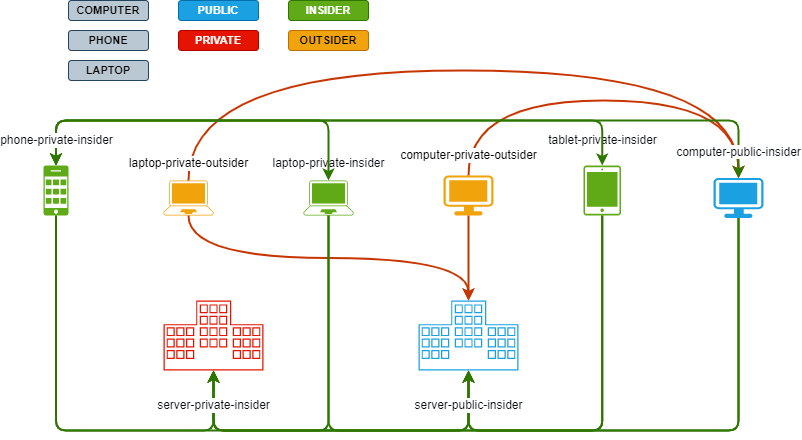

The diagram above was exported from draw.io. Its source (the exported page's mxGraphModel, read from the mxfile embedded in the PNG):
<mxGraphModel dx="896" dy="470" grid="1" gridSize="10" guides="1" tooltips="1" connect="1" arrows="1" fold="1" page="1" pageScale="1" pageWidth="850" pageHeight="1100" math="0" shadow="0">
  <root>
    <mxCell id="0" />
    <mxCell id="1" parent="0" />
    <mxCell id="130" style="edgeStyle=orthogonalEdgeStyle;html=1;exitX=0.5;exitY=1;exitDx=0;exitDy=0;exitPerimeter=0;entryX=0.5;entryY=0;entryDx=0;entryDy=0;entryPerimeter=0;strokeWidth=2;fontColor=#0D1117;fillColor=#fa6800;strokeColor=#C73500;curved=1;" edge="1" parent="1" source="114" target="119">
      <mxGeometry relative="1" as="geometry" />
    </mxCell>
    <mxCell id="136" style="edgeStyle=orthogonalEdgeStyle;curved=1;html=1;exitX=0.5;exitY=0;exitDx=0;exitDy=0;exitPerimeter=0;entryX=0.5;entryY=0;entryDx=0;entryDy=0;entryPerimeter=0;strokeWidth=2;fontColor=#0D1117;fillColor=#fa6800;strokeColor=#C73500;" edge="1" parent="1" source="114" target="131">
      <mxGeometry relative="1" as="geometry">
        <Array as="points">
          <mxPoint x="915" y="130" />
          <mxPoint x="1185" y="130" />
        </Array>
      </mxGeometry>
    </mxCell>
    <mxCell id="128" style="edgeStyle=orthogonalEdgeStyle;html=1;exitX=0.5;exitY=1;exitDx=0;exitDy=0;exitPerimeter=0;entryX=0.5;entryY=0;entryDx=0;entryDy=0;entryPerimeter=0;strokeWidth=2;fontColor=#0D1117;fillColor=#fa6800;strokeColor=#C73500;curved=1;" edge="1" parent="1" source="118" target="119">
      <mxGeometry relative="1" as="geometry" />
    </mxCell>
    <mxCell id="133" style="edgeStyle=orthogonalEdgeStyle;curved=1;html=1;entryX=0.5;entryY=0;entryDx=0;entryDy=0;entryPerimeter=0;strokeWidth=2;fontColor=#0D1117;fillColor=#fa6800;strokeColor=#C73500;" edge="1" parent="1" source="118" target="131">
      <mxGeometry relative="1" as="geometry">
        <Array as="points">
          <mxPoint x="635" y="100" />
          <mxPoint x="1185" y="100" />
        </Array>
      </mxGeometry>
    </mxCell>
    <mxCell id="114" value="computer-private-outsider" style="points=[[0.03,0.03,0],[0.5,0,0],[0.97,0.03,0],[1,0.4,0],[0.97,0.745,0],[0.5,1,0],[0.03,0.745,0],[0,0.4,0]];verticalLabelPosition=top;sketch=0;html=1;verticalAlign=middle;aspect=fixed;align=center;pointerEvents=1;shape=mxgraph.cisco19.workstation;fillColor=#f0a30a;strokeColor=#BD7000;labelPosition=center;fontColor=#000000;labelBackgroundColor=default;" vertex="1" parent="1">
      <mxGeometry x="890" y="205" width="50" height="40" as="geometry" />
    </mxCell>
    <mxCell id="171" style="edgeStyle=orthogonalEdgeStyle;shape=connector;rounded=1;html=1;exitX=0.5;exitY=1;exitDx=0;exitDy=0;exitPerimeter=0;entryX=0.5;entryY=1;entryDx=0;entryDy=0;entryPerimeter=0;labelBackgroundColor=default;strokeColor=#2D7600;strokeWidth=2;fontFamily=Helvetica;fontSize=11;fontColor=#0D1117;startArrow=none;startFill=0;endArrow=classic;fillColor=#60a917;" edge="1" parent="1" source="115" target="122">
      <mxGeometry relative="1" as="geometry">
        <Array as="points">
          <mxPoint x="775" y="460" />
          <mxPoint x="660" y="460" />
        </Array>
      </mxGeometry>
    </mxCell>
    <mxCell id="172" style="edgeStyle=orthogonalEdgeStyle;shape=connector;rounded=1;html=1;exitX=0.5;exitY=1;exitDx=0;exitDy=0;exitPerimeter=0;entryX=0.5;entryY=1;entryDx=0;entryDy=0;entryPerimeter=0;labelBackgroundColor=default;strokeColor=#2D7600;strokeWidth=2;fontFamily=Helvetica;fontSize=11;fontColor=#0D1117;startArrow=none;startFill=0;endArrow=classic;fillColor=#60a917;" edge="1" parent="1" source="115" target="119">
      <mxGeometry relative="1" as="geometry">
        <Array as="points">
          <mxPoint x="775" y="460" />
          <mxPoint x="915" y="460" />
        </Array>
      </mxGeometry>
    </mxCell>
    <mxCell id="115" value="laptop-private-insider" style="points=[[0.13,0.02,0],[0.5,0,0],[0.87,0.02,0],[0.885,0.4,0],[0.985,0.985,0],[0.5,1,0],[0.015,0.985,0],[0.115,0.4,0]];verticalLabelPosition=top;sketch=0;html=1;verticalAlign=middle;aspect=fixed;align=center;pointerEvents=1;shape=mxgraph.cisco19.laptop;fillColor=#60a917;strokeColor=#2D7600;labelPosition=center;fontColor=#0D1117;labelBackgroundColor=default;" vertex="1" parent="1">
      <mxGeometry x="750" y="210" width="50" height="35" as="geometry" />
    </mxCell>
    <mxCell id="173" style="edgeStyle=orthogonalEdgeStyle;shape=connector;rounded=1;html=1;exitX=0.5;exitY=1;exitDx=0;exitDy=0;exitPerimeter=0;entryX=0.5;entryY=1;entryDx=0;entryDy=0;entryPerimeter=0;labelBackgroundColor=default;strokeColor=#2D7600;strokeWidth=2;fontFamily=Helvetica;fontSize=11;fontColor=#0D1117;startArrow=none;startFill=0;endArrow=classic;fillColor=#60a917;" edge="1" parent="1" source="116" target="122">
      <mxGeometry relative="1" as="geometry">
        <Array as="points">
          <mxPoint x="1049" y="460" />
          <mxPoint x="660" y="460" />
        </Array>
      </mxGeometry>
    </mxCell>
    <mxCell id="174" style="edgeStyle=orthogonalEdgeStyle;shape=connector;rounded=1;html=1;exitX=0.5;exitY=1;exitDx=0;exitDy=0;exitPerimeter=0;entryX=0.5;entryY=1;entryDx=0;entryDy=0;entryPerimeter=0;labelBackgroundColor=default;strokeColor=#2D7600;strokeWidth=2;fontFamily=Helvetica;fontSize=11;fontColor=#0D1117;startArrow=none;startFill=0;endArrow=classic;fillColor=#60a917;" edge="1" parent="1" source="116" target="119">
      <mxGeometry relative="1" as="geometry">
        <Array as="points">
          <mxPoint x="1049" y="460" />
          <mxPoint x="915" y="460" />
        </Array>
      </mxGeometry>
    </mxCell>
    <mxCell id="116" value="tablet-private-insider" style="sketch=0;points=[[0.015,0.015,0],[0.985,0.015,0],[0.985,0.985,0],[0.015,0.985,0],[0.25,0,0],[0.5,0,0],[0.75,0,0],[1,0.25,0],[1,0.5,0],[1,0.75,0],[0.75,1,0],[0.5,1,0],[0.25,1,0],[0,0.75,0],[0,0.5,0],[0,0.25,0]];verticalLabelPosition=top;html=1;verticalAlign=middle;aspect=fixed;align=center;pointerEvents=1;shape=mxgraph.cisco19.handheld;fillColor=#60a917;strokeColor=#2D7600;labelPosition=center;fontColor=#0D1117;labelBackgroundColor=default;" vertex="1" parent="1">
      <mxGeometry x="1030" y="195" width="37.5" height="50" as="geometry" />
    </mxCell>
    <mxCell id="166" style="edgeStyle=orthogonalEdgeStyle;html=1;exitX=0.5;exitY=0;exitDx=0;exitDy=0;exitPerimeter=0;entryX=0.5;entryY=0;entryDx=0;entryDy=0;entryPerimeter=0;strokeWidth=2;fontColor=#0D1117;startArrow=classic;startFill=1;fillColor=#60a917;strokeColor=#2D7600;" edge="1" parent="1" source="117" target="115">
      <mxGeometry relative="1" as="geometry">
        <Array as="points">
          <mxPoint x="502" y="150" />
          <mxPoint x="775" y="150" />
        </Array>
      </mxGeometry>
    </mxCell>
    <mxCell id="167" style="edgeStyle=orthogonalEdgeStyle;shape=connector;rounded=1;html=1;exitX=0.5;exitY=0;exitDx=0;exitDy=0;exitPerimeter=0;entryX=0.5;entryY=0;entryDx=0;entryDy=0;entryPerimeter=0;labelBackgroundColor=default;strokeColor=#2D7600;strokeWidth=2;fontFamily=Helvetica;fontSize=11;fontColor=#0D1117;startArrow=classic;startFill=1;endArrow=classic;fillColor=#60a917;" edge="1" parent="1" source="117" target="116">
      <mxGeometry relative="1" as="geometry">
        <Array as="points">
          <mxPoint x="502" y="150" />
          <mxPoint x="1049" y="150" />
        </Array>
      </mxGeometry>
    </mxCell>
    <mxCell id="168" style="edgeStyle=orthogonalEdgeStyle;shape=connector;rounded=1;html=1;exitX=0.5;exitY=0;exitDx=0;exitDy=0;exitPerimeter=0;entryX=0.5;entryY=0;entryDx=0;entryDy=0;entryPerimeter=0;labelBackgroundColor=default;strokeColor=#2D7600;strokeWidth=2;fontFamily=Helvetica;fontSize=11;fontColor=#0D1117;startArrow=classic;startFill=1;endArrow=classic;fillColor=#60a917;" edge="1" parent="1" source="117" target="131">
      <mxGeometry relative="1" as="geometry">
        <Array as="points">
          <mxPoint x="502" y="150" />
          <mxPoint x="1185" y="150" />
        </Array>
      </mxGeometry>
    </mxCell>
    <mxCell id="169" style="edgeStyle=orthogonalEdgeStyle;shape=connector;rounded=1;html=1;exitX=0.5;exitY=1;exitDx=0;exitDy=0;exitPerimeter=0;entryX=0.5;entryY=1;entryDx=0;entryDy=0;entryPerimeter=0;labelBackgroundColor=default;strokeColor=#2D7600;strokeWidth=2;fontFamily=Helvetica;fontSize=11;fontColor=#0D1117;startArrow=none;startFill=0;endArrow=classic;fillColor=#60a917;" edge="1" parent="1" source="117" target="122">
      <mxGeometry relative="1" as="geometry">
        <Array as="points">
          <mxPoint x="502" y="460" />
          <mxPoint x="660" y="460" />
        </Array>
      </mxGeometry>
    </mxCell>
    <mxCell id="170" style="edgeStyle=orthogonalEdgeStyle;shape=connector;rounded=1;html=1;exitX=0.5;exitY=1;exitDx=0;exitDy=0;exitPerimeter=0;entryX=0.5;entryY=1;entryDx=0;entryDy=0;entryPerimeter=0;labelBackgroundColor=default;strokeColor=#2D7600;strokeWidth=2;fontFamily=Helvetica;fontSize=11;fontColor=#0D1117;startArrow=none;startFill=0;endArrow=classic;fillColor=#60a917;" edge="1" parent="1" source="117" target="119">
      <mxGeometry relative="1" as="geometry">
        <Array as="points">
          <mxPoint x="502" y="460" />
          <mxPoint x="915" y="460" />
        </Array>
      </mxGeometry>
    </mxCell>
    <mxCell id="117" value="phone-private-insider" style="sketch=0;points=[[0.015,0.015,0],[0.985,0.015,0],[0.985,0.985,0],[0.015,0.985,0],[0.25,0,0],[0.5,0,0],[0.75,0,0],[1,0.25,0],[1,0.5,0],[1,0.75,0],[0.75,1,0],[0.5,1,0],[0.25,1,0],[0,0.75,0],[0,0.5,0],[0,0.25,0]];verticalLabelPosition=top;html=1;verticalAlign=middle;aspect=fixed;align=center;pointerEvents=1;shape=mxgraph.cisco19.cell_phone;fillColor=#60a917;strokeColor=#2D7600;labelPosition=center;fontColor=#0D1117;labelBackgroundColor=default;" vertex="1" parent="1">
      <mxGeometry x="490" y="195" width="25" height="50" as="geometry" />
    </mxCell>
    <mxCell id="118" value="laptop-private-outsider" style="points=[[0.13,0.02,0],[0.5,0,0],[0.87,0.02,0],[0.885,0.4,0],[0.985,0.985,0],[0.5,1,0],[0.015,0.985,0],[0.115,0.4,0]];verticalLabelPosition=top;sketch=0;html=1;verticalAlign=middle;aspect=fixed;align=center;pointerEvents=1;shape=mxgraph.cisco19.laptop;fillColor=#f0a30a;strokeColor=#BD7000;labelPosition=center;fontColor=#000000;labelBackgroundColor=default;" vertex="1" parent="1">
      <mxGeometry x="610" y="210" width="50" height="35" as="geometry" />
    </mxCell>
    <mxCell id="175" style="edgeStyle=orthogonalEdgeStyle;shape=connector;rounded=1;html=1;exitX=0.5;exitY=1;exitDx=0;exitDy=0;exitPerimeter=0;entryX=0.5;entryY=1;entryDx=0;entryDy=0;entryPerimeter=0;labelBackgroundColor=default;strokeColor=#2D7600;strokeWidth=2;fontFamily=Helvetica;fontSize=11;fontColor=#0D1117;startArrow=none;startFill=0;endArrow=classic;fillColor=#60a917;" edge="1" parent="1" source="131" target="119">
      <mxGeometry relative="1" as="geometry">
        <Array as="points">
          <mxPoint x="1185" y="460" />
          <mxPoint x="915" y="460" />
        </Array>
      </mxGeometry>
    </mxCell>
    <mxCell id="176" style="edgeStyle=orthogonalEdgeStyle;shape=connector;rounded=1;html=1;exitX=0.5;exitY=1;exitDx=0;exitDy=0;exitPerimeter=0;entryX=0.5;entryY=1;entryDx=0;entryDy=0;entryPerimeter=0;labelBackgroundColor=default;strokeColor=#2D7600;strokeWidth=2;fontFamily=Helvetica;fontSize=11;fontColor=#0D1117;startArrow=none;startFill=0;endArrow=classic;fillColor=#60a917;" edge="1" parent="1" source="131" target="122">
      <mxGeometry relative="1" as="geometry">
        <Array as="points">
          <mxPoint x="1185" y="460" />
          <mxPoint x="660" y="460" />
        </Array>
      </mxGeometry>
    </mxCell>
    <mxCell id="131" value="computer-public-insider" style="points=[[0.03,0.03,0],[0.5,0,0],[0.97,0.03,0],[1,0.4,0],[0.97,0.745,0],[0.5,1,0],[0.03,0.745,0],[0,0.4,0]];verticalLabelPosition=top;sketch=0;html=1;verticalAlign=top;aspect=fixed;align=center;pointerEvents=1;shape=mxgraph.cisco19.workstation;fillColor=#1ba1e2;strokeColor=#006EAF;labelPosition=center;fontColor=#0D1117;labelBackgroundColor=default;" vertex="1" parent="1">
      <mxGeometry x="1160" y="207.5" width="50" height="40" as="geometry" />
    </mxCell>
    <mxCell id="119" value="server-public-insider" style="points=[[0.5,0,0],[1,0.34,0],[1,1],[0.75,1,0],[0.5,1,0],[0.25,1,0],[0,1,0],[0,0.34,0],[1,0.67,0],[0,0.67,0],[0.325,0,0],[0.675,0,0]];verticalLabelPosition=bottom;sketch=0;html=1;verticalAlign=middle;aspect=fixed;align=center;pointerEvents=1;shape=mxgraph.cisco19.data_center;fillColor=#1ba1e2;strokeColor=#006EAF;labelBackgroundColor=default;fontColor=#0D1117;" vertex="1" parent="1">
      <mxGeometry x="865" y="330" width="100" height="70" as="geometry" />
    </mxCell>
    <mxCell id="122" value="server-private-insider" style="points=[[0.5,0,0],[1,0.34,0],[1,1],[0.75,1,0],[0.5,1,0],[0.25,1,0],[0,1,0],[0,0.34,0],[1,0.67,0],[0,0.67,0],[0.325,0,0],[0.675,0,0]];verticalLabelPosition=bottom;sketch=0;html=1;verticalAlign=middle;aspect=fixed;align=center;pointerEvents=1;shape=mxgraph.cisco19.data_center;fillColor=#e51400;strokeColor=#B20000;labelBackgroundColor=default;fontColor=#0D1117;" vertex="1" parent="1">
      <mxGeometry x="610" y="330" width="100" height="70" as="geometry" />
    </mxCell>
    <mxCell id="177" value="COMPUTER" style="rounded=1;whiteSpace=wrap;html=1;labelBackgroundColor=none;labelBorderColor=none;fontFamily=Helvetica;fontSize=11;fillColor=#bac8d3;strokeColor=#23445d;fontStyle=1" vertex="1" parent="1">
      <mxGeometry x="515" y="30" width="80" height="20" as="geometry" />
    </mxCell>
    <mxCell id="178" value="PHONE" style="rounded=1;whiteSpace=wrap;html=1;labelBackgroundColor=none;labelBorderColor=none;fontFamily=Helvetica;fontSize=11;fillColor=#bac8d3;strokeColor=#23445d;fontStyle=1" vertex="1" parent="1">
      <mxGeometry x="515" y="60" width="80" height="20" as="geometry" />
    </mxCell>
    <mxCell id="179" value="LAPTOP" style="rounded=1;whiteSpace=wrap;html=1;labelBackgroundColor=none;labelBorderColor=none;fontFamily=Helvetica;fontSize=11;fillColor=#bac8d3;strokeColor=#23445d;fontStyle=1" vertex="1" parent="1">
      <mxGeometry x="515" y="90" width="80" height="20" as="geometry" />
    </mxCell>
    <mxCell id="180" value="PUBLIC" style="rounded=1;whiteSpace=wrap;html=1;labelBackgroundColor=none;labelBorderColor=none;fontFamily=Helvetica;fontSize=11;fontColor=#ffffff;fillColor=#1ba1e2;strokeColor=#006EAF;fontStyle=1" vertex="1" parent="1">
      <mxGeometry x="625" y="30" width="80" height="20" as="geometry" />
    </mxCell>
    <mxCell id="181" value="PRIVATE" style="rounded=1;whiteSpace=wrap;html=1;labelBackgroundColor=none;labelBorderColor=none;fontFamily=Helvetica;fontSize=11;fontColor=#ffffff;fillColor=#e51400;strokeColor=#B20000;fontStyle=1" vertex="1" parent="1">
      <mxGeometry x="625" y="60" width="80" height="20" as="geometry" />
    </mxCell>
    <mxCell id="182" value="INSIDER" style="rounded=1;whiteSpace=wrap;html=1;labelBackgroundColor=none;labelBorderColor=none;fontFamily=Helvetica;fontSize=11;fontColor=#ffffff;fillColor=#60a917;strokeColor=#2D7600;fontStyle=1" vertex="1" parent="1">
      <mxGeometry x="735" y="30" width="80" height="20" as="geometry" />
    </mxCell>
    <mxCell id="183" value="OUTSIDER" style="rounded=1;whiteSpace=wrap;html=1;labelBackgroundColor=none;labelBorderColor=none;fontFamily=Helvetica;fontSize=11;fontColor=#000000;fillColor=#f0a30a;strokeColor=#BD7000;align=center;fontStyle=1" vertex="1" parent="1">
      <mxGeometry x="735" y="60" width="80" height="20" as="geometry" />
    </mxCell>
  </root>
</mxGraphModel>